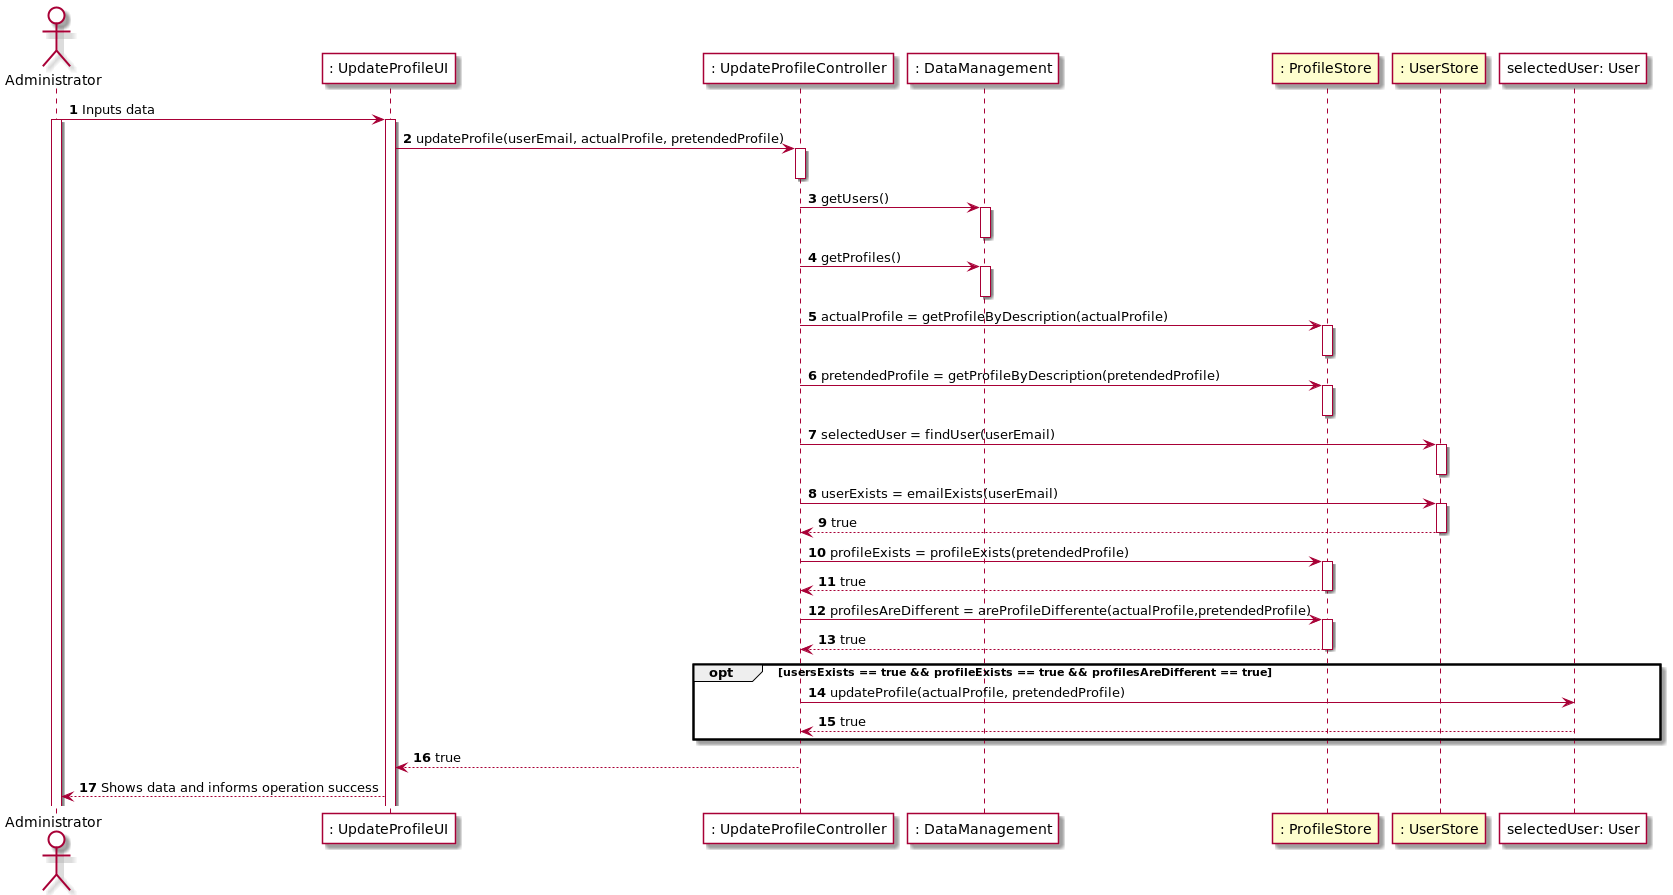

The diagram above was rendered by PlantUML. Its source (embedded in the PNG):
@startuml
autonumber
actor Administrator #FFFFFF
participant ": UpdateProfileUI" #FFFFFF
participant ": UpdateProfileController" #FFFFFF
participant ": DataManagement" #FFFFFF
participant ": ProfileStore"
participant ": UserStore"
participant "selectedUser: User" #FFFFFF
Administrator -> ": UpdateProfileUI" : Inputs data
activate Administrator
activate ": UpdateProfileUI"
": UpdateProfileUI" -> ": UpdateProfileController" : updateProfile(userEmail, actualProfile, pretendedProfile)
activate ": UpdateProfileController"
deactivate ": UpdateProfileController"
": UpdateProfileController" -> ": DataManagement" : getUsers()
activate ": DataManagement"
deactivate ": DataManagement"
": UpdateProfileController" -> ": DataManagement" : getProfiles()
activate ": DataManagement"
deactivate ": DataManagement"
": UpdateProfileController" -> ": ProfileStore" : actualProfile = getProfileByDescription(actualProfile)
activate ": ProfileStore"
deactivate ": ProfileStore"
": UpdateProfileController" -> ": ProfileStore" : pretendedProfile = getProfileByDescription(pretendedProfile)
activate ": ProfileStore"
deactivate ": ProfileStore"
": UpdateProfileController" -> ": UserStore" : selectedUser = findUser(userEmail)
activate ": UserStore"
deactivate ": UserStore"
": UpdateProfileController" -> ": UserStore" : userExists = emailExists(userEmail)
activate ": UserStore"

": UserStore" --> ": UpdateProfileController" : true 
deactivate ": UserStore"
": UpdateProfileController" -> ": ProfileStore" : profileExists = profileExists(pretendedProfile)
activate ": ProfileStore"
": ProfileStore" --> ": UpdateProfileController" : true 
deactivate ": ProfileStore"
": UpdateProfileController" -> ": ProfileStore" : profilesAreDifferent = areProfileDifferente(actualProfile,pretendedProfile)
activate ": ProfileStore"
": ProfileStore" --> ": UpdateProfileController" : true 
deactivate ": ProfileStore"
opt usersExists == true && profileExists == true && profilesAreDifferent == true
": UpdateProfileController" -> "selectedUser: User" : updateProfile(actualProfile, pretendedProfile)
"selectedUser: User" --> ": UpdateProfileController" : true 
end
": UpdateProfileController" --> ": UpdateProfileUI" : true 
": UpdateProfileUI" --> Administrator : Shows data and informs operation success

@enduml